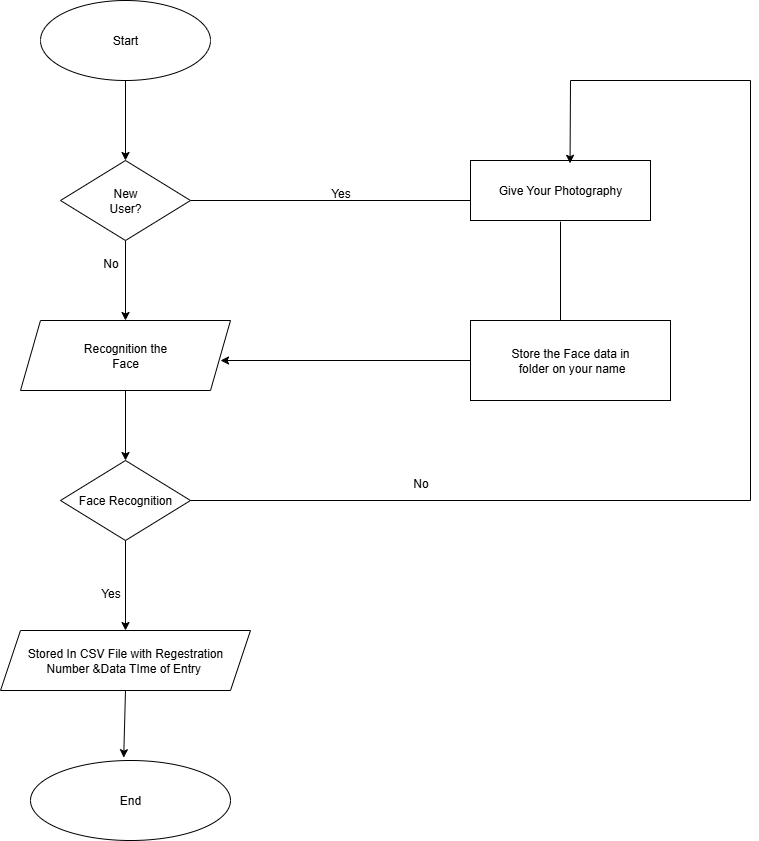

The diagram above was exported from draw.io. Its source (the exported page's mxGraphModel, read from the mxfile embedded in the PNG):
<mxGraphModel dx="1303" dy="659" grid="1" gridSize="10" guides="1" tooltips="1" connect="1" arrows="1" fold="1" page="1" pageScale="1" pageWidth="850" pageHeight="1100" math="0" shadow="0">
  <root>
    <mxCell id="0" />
    <mxCell id="1" parent="0" />
    <mxCell id="z-V0P10f-epn5xVtxrAa-3" value="" style="edgeStyle=orthogonalEdgeStyle;rounded=0;orthogonalLoop=1;jettySize=auto;html=1;" edge="1" parent="1" source="z-V0P10f-epn5xVtxrAa-1" target="z-V0P10f-epn5xVtxrAa-2">
      <mxGeometry relative="1" as="geometry" />
    </mxCell>
    <mxCell id="z-V0P10f-epn5xVtxrAa-1" value="Start" style="ellipse;whiteSpace=wrap;html=1;" vertex="1" parent="1">
      <mxGeometry x="130" width="170" height="80" as="geometry" />
    </mxCell>
    <mxCell id="z-V0P10f-epn5xVtxrAa-5" value="" style="edgeStyle=orthogonalEdgeStyle;rounded=0;orthogonalLoop=1;jettySize=auto;html=1;" edge="1" parent="1" source="z-V0P10f-epn5xVtxrAa-2" target="z-V0P10f-epn5xVtxrAa-4">
      <mxGeometry relative="1" as="geometry" />
    </mxCell>
    <mxCell id="z-V0P10f-epn5xVtxrAa-2" value="New&lt;br&gt;User?" style="rhombus;whiteSpace=wrap;html=1;" vertex="1" parent="1">
      <mxGeometry x="150" y="160" width="130" height="80" as="geometry" />
    </mxCell>
    <mxCell id="z-V0P10f-epn5xVtxrAa-7" value="" style="edgeStyle=orthogonalEdgeStyle;rounded=0;orthogonalLoop=1;jettySize=auto;html=1;" edge="1" parent="1" source="z-V0P10f-epn5xVtxrAa-4" target="z-V0P10f-epn5xVtxrAa-6">
      <mxGeometry relative="1" as="geometry" />
    </mxCell>
    <mxCell id="z-V0P10f-epn5xVtxrAa-4" value="&amp;nbsp;Recognition the&amp;nbsp;&lt;br&gt;Face" style="shape=parallelogram;perimeter=parallelogramPerimeter;whiteSpace=wrap;html=1;fixedSize=1;" vertex="1" parent="1">
      <mxGeometry x="110" y="320" width="210" height="70" as="geometry" />
    </mxCell>
    <mxCell id="z-V0P10f-epn5xVtxrAa-9" value="" style="edgeStyle=orthogonalEdgeStyle;rounded=0;orthogonalLoop=1;jettySize=auto;html=1;" edge="1" parent="1" source="z-V0P10f-epn5xVtxrAa-6" target="z-V0P10f-epn5xVtxrAa-8">
      <mxGeometry relative="1" as="geometry" />
    </mxCell>
    <mxCell id="z-V0P10f-epn5xVtxrAa-6" value="Face Recognition" style="rhombus;whiteSpace=wrap;html=1;" vertex="1" parent="1">
      <mxGeometry x="150" y="460" width="130" height="80" as="geometry" />
    </mxCell>
    <mxCell id="z-V0P10f-epn5xVtxrAa-8" value="Stored In CSV File with Regestration&lt;br&gt;Number &amp;amp;Data TIme of Entry&amp;nbsp;" style="shape=parallelogram;perimeter=parallelogramPerimeter;whiteSpace=wrap;html=1;fixedSize=1;" vertex="1" parent="1">
      <mxGeometry x="90" y="630" width="250" height="60" as="geometry" />
    </mxCell>
    <mxCell id="z-V0P10f-epn5xVtxrAa-10" value="End" style="ellipse;whiteSpace=wrap;html=1;" vertex="1" parent="1">
      <mxGeometry x="120" y="760" width="200" height="80" as="geometry" />
    </mxCell>
    <mxCell id="z-V0P10f-epn5xVtxrAa-12" value="" style="endArrow=classic;html=1;rounded=0;exitX=0.5;exitY=1;exitDx=0;exitDy=0;entryX=0.466;entryY=-0.035;entryDx=0;entryDy=0;entryPerimeter=0;" edge="1" parent="1" source="z-V0P10f-epn5xVtxrAa-8" target="z-V0P10f-epn5xVtxrAa-10">
      <mxGeometry width="50" height="50" relative="1" as="geometry">
        <mxPoint x="170" y="800" as="sourcePoint" />
        <mxPoint x="220" y="750" as="targetPoint" />
      </mxGeometry>
    </mxCell>
    <mxCell id="z-V0P10f-epn5xVtxrAa-14" value="Give Your Photography" style="rounded=0;whiteSpace=wrap;html=1;" vertex="1" parent="1">
      <mxGeometry x="560" y="160" width="180" height="60" as="geometry" />
    </mxCell>
    <mxCell id="z-V0P10f-epn5xVtxrAa-15" value="Store the Face data in&lt;br&gt;&amp;nbsp;folder on your name" style="rounded=0;whiteSpace=wrap;html=1;" vertex="1" parent="1">
      <mxGeometry x="560" y="320" width="200" height="80" as="geometry" />
    </mxCell>
    <mxCell id="z-V0P10f-epn5xVtxrAa-16" value="" style="endArrow=none;html=1;rounded=0;exitX=1;exitY=0.5;exitDx=0;exitDy=0;" edge="1" parent="1" source="z-V0P10f-epn5xVtxrAa-2">
      <mxGeometry width="50" height="50" relative="1" as="geometry">
        <mxPoint x="510" y="250" as="sourcePoint" />
        <mxPoint x="560" y="200" as="targetPoint" />
      </mxGeometry>
    </mxCell>
    <mxCell id="z-V0P10f-epn5xVtxrAa-17" value="" style="endArrow=none;html=1;rounded=0;entryX=0.54;entryY=1.02;entryDx=0;entryDy=0;entryPerimeter=0;" edge="1" parent="1">
      <mxGeometry width="50" height="50" relative="1" as="geometry">
        <mxPoint x="650" y="320" as="sourcePoint" />
        <mxPoint x="650" y="221.20000000000005" as="targetPoint" />
      </mxGeometry>
    </mxCell>
    <mxCell id="z-V0P10f-epn5xVtxrAa-18" value="" style="endArrow=classic;html=1;rounded=0;entryX=0.553;entryY=0.047;entryDx=0;entryDy=0;entryPerimeter=0;exitX=1;exitY=0.5;exitDx=0;exitDy=0;" edge="1" parent="1" source="z-V0P10f-epn5xVtxrAa-6" target="z-V0P10f-epn5xVtxrAa-14">
      <mxGeometry width="50" height="50" relative="1" as="geometry">
        <mxPoint x="300" y="500" as="sourcePoint" />
        <mxPoint x="840" y="80" as="targetPoint" />
        <Array as="points">
          <mxPoint x="840" y="500" />
          <mxPoint x="840" y="80" />
          <mxPoint x="660" y="80" />
        </Array>
      </mxGeometry>
    </mxCell>
    <mxCell id="z-V0P10f-epn5xVtxrAa-19" value="" style="endArrow=classic;html=1;rounded=0;exitX=0;exitY=0.5;exitDx=0;exitDy=0;" edge="1" parent="1" source="z-V0P10f-epn5xVtxrAa-15">
      <mxGeometry width="50" height="50" relative="1" as="geometry">
        <mxPoint x="260" y="410" as="sourcePoint" />
        <mxPoint x="310" y="360" as="targetPoint" />
      </mxGeometry>
    </mxCell>
    <mxCell id="z-V0P10f-epn5xVtxrAa-21" value="Yes" style="text;html=1;align=center;verticalAlign=middle;resizable=0;points=[];autosize=1;strokeColor=none;fillColor=none;" vertex="1" parent="1">
      <mxGeometry x="410" y="178" width="40" height="30" as="geometry" />
    </mxCell>
    <mxCell id="z-V0P10f-epn5xVtxrAa-22" value="No" style="text;html=1;align=center;verticalAlign=middle;resizable=0;points=[];autosize=1;strokeColor=none;fillColor=none;" vertex="1" parent="1">
      <mxGeometry x="490" y="468" width="40" height="30" as="geometry" />
    </mxCell>
    <mxCell id="z-V0P10f-epn5xVtxrAa-23" value="No" style="text;html=1;align=center;verticalAlign=middle;resizable=0;points=[];autosize=1;strokeColor=none;fillColor=none;" vertex="1" parent="1">
      <mxGeometry x="180" y="248" width="40" height="30" as="geometry" />
    </mxCell>
    <mxCell id="z-V0P10f-epn5xVtxrAa-24" value="Yes" style="text;html=1;align=center;verticalAlign=middle;resizable=0;points=[];autosize=1;strokeColor=none;fillColor=none;" vertex="1" parent="1">
      <mxGeometry x="180" y="578" width="40" height="30" as="geometry" />
    </mxCell>
  </root>
</mxGraphModel>